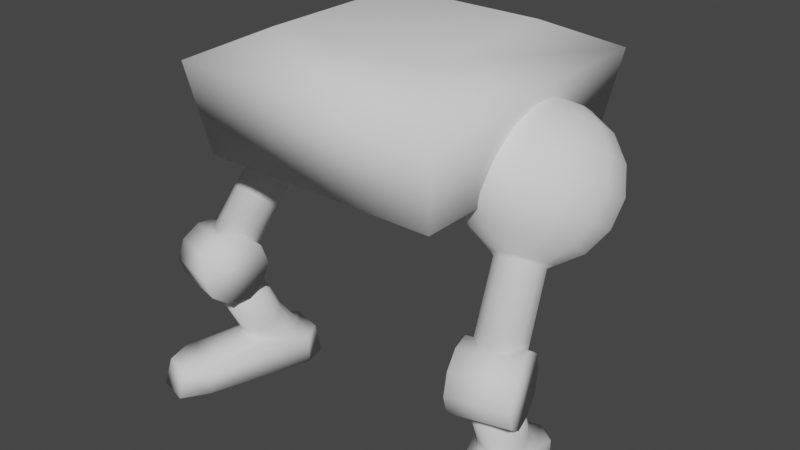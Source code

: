 # Source: lower_000.blend  (saved by Blender 3.0.42; exported with 4.5.12 LTS)
import bpy
from mathutils import Matrix  # noqa: F401  (used for matrix-valued properties, if any)

bpy.ops.wm.read_factory_settings(use_empty=True)
scene = bpy.context.scene
scene.name = 'Scene'

# ---- collections
col_collection = bpy.data.collections.new('Collection'); scene.collection.children.link(col_collection)

# ---- world
world_world = bpy.data.worlds.new('World'); scene.world = world_world
world_world.use_nodes = True; world_world.node_tree.nodes.clear()
_N = world_world.node_tree.nodes; _L = world_world.node_tree.links
n0 = _N.new('ShaderNodeOutputWorld'); n0.name = 'World Output'; n0.location = (300, 300)
n1 = _N.new('ShaderNodeBackground'); n1.name = 'Background'; n1.location = (10, 300)
n1.inputs[0].default_value = (0.05088, 0.05088, 0.05088, 1.0)
_L.new(n1.outputs[0], n0.inputs[0])
n0.is_active_output = True
world_world.color = (0.05088, 0.05088, 0.05088)
world_world.use_sun_shadow = False
world_world.sun_shadow_jitter_overblur = 0.0

# ---- meshes
me_sphere_006 = bpy.data.meshes.new('Sphere.006')
me_sphere_006.from_pydata([(0.4256, 0.3675, 1.263), (0.3955, 0.2937, 1.032), (0.4902, 0.1158, 0.8936), (0.5693, 0.0197, 0.8883), (0.5404, 0.3771, 1.361), (0.5282, 0.4204, 1.245), (0.5284, 0.4173, 1.12), (0.5407, 0.3684, 1.006), (0.5634, 0.2811, 0.9205), (0.5929, 0.1687, 0.8756), (0.6248, 0.04829, 0.8786), (0.6029, 0.3799, 1.37), (0.6438, 0.4254, 1.262), (0.6793, 0.4239, 1.142), (0.7041, 0.3755, 1.03), (0.7143, 0.2877, 0.9424), (0.7084, 0.1737, 0.8924), (0.6874, 0.05102, 0.8877), (0.6556, 0.356, 1.396), (0.7412, 0.3813, 1.309), (0.8066, 0.3663, 1.204), (0.8419, 0.3132, 1.097), (0.8416, 0.2301, 1.004), (0.8059, 0.1296, 0.9395), (0.7401, 0.02717, 0.9132), (0.6844, 0.312, 1.431), (0.7945, 0.2999, 1.374), (0.8762, 0.2599, 1.288), (0.9172, 0.1981, 1.188), (0.9112, 0.1237, 1.089), (0.8591, 0.04825, 1.004), (0.7689, -0.01688, 0.9482), (0.6816, 0.2595, 1.466), (0.7892, 0.2031, 1.439), (0.8694, 0.1334, 1.374), (0.9098, 0.06104, 1.281), (0.9044, -0.002864, 1.174), (0.8539, -0.04864, 1.069), (0.7661, -0.06932, 0.9835), (0.5629, 0.2942, 1.451), (0.6479, 0.2128, 1.492), (0.7269, 0.1166, 1.487), (0.788, 0.02042, 1.436), (0.8217, -0.0612, 1.348), (0.823, -0.1158, 1.236), (0.7916, -0.1351, 1.117), (0.7324, -0.1161, 1.009), (0.5923, 0.1842, 1.502), (0.6243, 0.0638, 1.505), (0.6538, -0.04859, 1.46), (0.6765, -0.1359, 1.374), (0.6888, -0.1848, 1.26), (0.6889, -0.1879, 1.135), (0.6768, -0.1447, 1.019), (0.5298, 0.1814, 1.493), (0.5087, 0.05875, 1.488), (0.5028, -0.05519, 1.438), (0.5131, -0.143, 1.35), (0.5378, -0.1914, 1.238), (0.5734, -0.1929, 1.119), (0.6143, -0.1474, 1.01), (0.4771, 0.2053, 1.467), (0.4113, 0.1028, 1.441), (0.3755, 0.002395, 1.376), (0.3753, -0.0807, 1.284), (0.4105, -0.1338, 1.176), (0.4759, -0.1489, 1.072), (0.5615, -0.1236, 0.9846), (0.4482, 0.2493, 1.432), (0.358, 0.1842, 1.376), (0.306, 0.1087, 1.292), (0.3, 0.03439, 1.192), (0.341, -0.02748, 1.092), (0.4227, -0.06748, 1.007), (0.5327, -0.07951, 0.9496), (0.4511, 0.3018, 1.397), (0.3633, 0.2811, 1.311), (0.3128, 0.2353, 1.207), (0.3074, 0.1714, 1.1), (0.3478, 0.09911, 1.007), (0.4279, 0.02941, 0.9416), (0.5356, -0.02708, 0.9143), (0.4848, 0.3486, 1.371), (0.3942, 0.3483, 1.144), (0.4292, 0.212, 0.944), (0.5831, -0.003668, 0.8891), (0.6303, 0.02059, 0.8808), (0.6833, 0.02291, 0.8885), (0.7281, 0.002667, 0.9101), (0.7525, -0.03471, 0.9399), (0.7501, -0.0792, 0.9698), (0.7215, -0.1189, 0.9918), (0.6744, -0.1432, 1.0), (0.6213, -0.1455, 0.9924), (0.5765, -0.1252, 0.9708), (0.5521, -0.08786, 0.941), (0.5545, -0.04336, 0.9111), (0.6404, -0.2158, 0.5765), (0.6875, -0.1915, 0.5682), (0.7406, -0.1892, 0.5759), (0.7853, -0.2094, 0.5976), (0.8106, -0.2455, 0.6286), (0.8074, -0.2913, 0.6572), (0.7788, -0.331, 0.6793), (0.7316, -0.3553, 0.6876), (0.6785, -0.3576, 0.6798), (0.6338, -0.3373, 0.6582), (0.6093, -0.3, 0.6284), (0.6117, -0.2555, 0.5985), (0.7191, -0.2411, 0.1575), (0.6599, -0.2492, 0.1575), (0.568, -0.02544, 0.1575), (0.6129, 0.01721, 0.1575), (0.7296, -0.003478, 0.1575), (0.7701, -0.06127, 0.1575), (0.6024, -0.2204, 0.1575), (0.764, -0.1985, 0.1575), (0.5494, -0.09127, 0.1575), (0.6721, 0.02525, 0.1575), (0.7827, -0.1327, 0.1575), (0.5619, -0.1626, 0.1575), (0.5742, -0.1467, 0.2538), (0.5811, -0.1945, 0.2304), (0.637, -0.06949, 0.2828), (0.5946, -0.101, 0.273), (0.6135, -0.2316, 0.2091), (0.7157, -0.2392, 0.1933), (0.7581, -0.2077, 0.2031), (0.7786, -0.162, 0.2223), (0.6628, -0.2479, 0.1955), (0.7716, -0.1141, 0.2456), (0.7392, -0.07711, 0.267), (0.6899, -0.06076, 0.2806), (0.6379, -0.4569, 0.1276), (0.7778, 0.04299, 0.1276), (0.8628, -0.3967, 0.1276), (0.4918, -0.03365, 0.1276), (0.7778, 0.04299, 0.0), (0.4918, -0.03365, 0.0), (0.5381, 0.0601, 0.1276), (0.6907, 0.101, 0.1276), (0.5209, 0.07399, 0.0), (0.6987, 0.1216, 0.0), (0.5575, -0.1944, 0.5696), (0.8021, -0.1289, 0.5696), (0.565, -0.2225, 0.48), (0.8096, -0.157, 0.48), (0.5848, -0.2962, 0.4246), (0.8293, -0.2306, 0.4246), (0.6091, -0.3872, 0.4246), (0.8537, -0.3216, 0.4246), (0.6289, -0.4608, 0.48), (0.8735, -0.3953, 0.48), (0.6364, -0.4889, 0.5696), (0.881, -0.4234, 0.5696), (0.6289, -0.4608, 0.6592), (0.8735, -0.3953, 0.6592), (0.6091, -0.3872, 0.7146), (0.8537, -0.3216, 0.7146), (0.5848, -0.2962, 0.7146), (0.8293, -0.2306, 0.7146), (0.565, -0.2225, 0.6592), (0.8096, -0.157, 0.6592), (0.7328, -0.582, 0.1276), (0.65, -0.5022, 0.1276), (0.7243, -0.6157, 0.0), (0.65, -0.5022, 0.0), (0.875, -0.442, 0.0), (0.875, -0.442, 0.1276), (0.8431, -0.5524, 0.1276), (0.8674, -0.5773, 0.0), (0.7509, -0.3782, 0.488), (0.698, -0.387, 0.4902), (0.7932, -0.3468, 0.4978), (0.8137, -0.301, 0.517), (0.8068, -0.2532, 0.5404), (0.7743, -0.2162, 0.5617), (0.7251, -0.1998, 0.5753), (0.6721, -0.2085, 0.5775), (0.6298, -0.24, 0.5677), (0.6093, -0.2858, 0.5485), (0.6162, -0.3336, 0.5252), (0.6487, -0.3706, 0.5038), (-0.4256, 0.3675, 1.263), (-0.3955, 0.2937, 1.032), (-0.4902, 0.1158, 0.8936), (-0.5693, 0.0197, 0.8883), (-0.5404, 0.3771, 1.361), (-0.5282, 0.4204, 1.245), (-0.5284, 0.4173, 1.12), (-0.5407, 0.3684, 1.006), (-0.5634, 0.2811, 0.9205), (-0.5929, 0.1687, 0.8756), (-0.6248, 0.04829, 0.8786), (-0.6029, 0.3799, 1.37), (-0.6438, 0.4254, 1.262), (-0.6793, 0.4239, 1.142), (-0.7041, 0.3755, 1.03), (-0.7143, 0.2877, 0.9424), (-0.7084, 0.1737, 0.8924), (-0.6874, 0.05102, 0.8877), (-0.6556, 0.356, 1.396), (-0.7412, 0.3813, 1.309), (-0.8066, 0.3663, 1.204), (-0.8419, 0.3132, 1.097), (-0.8416, 0.2301, 1.004), (-0.8059, 0.1296, 0.9395), (-0.7401, 0.02717, 0.9132), (-0.6844, 0.312, 1.431), (-0.7945, 0.2999, 1.374), (-0.8762, 0.2599, 1.288), (-0.9172, 0.1981, 1.188), (-0.9112, 0.1237, 1.089), (-0.8591, 0.04825, 1.004), (-0.7689, -0.01688, 0.9482), (-0.6816, 0.2595, 1.466), (-0.7892, 0.2031, 1.439), (-0.8694, 0.1334, 1.374), (-0.9098, 0.06104, 1.281), (-0.9044, -0.002864, 1.174), (-0.8539, -0.04864, 1.069), (-0.7661, -0.06932, 0.9835), (-0.5629, 0.2942, 1.451), (-0.6479, 0.2128, 1.492), (-0.7269, 0.1166, 1.487), (-0.788, 0.02042, 1.436), (-0.8217, -0.0612, 1.348), (-0.823, -0.1158, 1.236), (-0.7916, -0.1351, 1.117), (-0.7324, -0.1161, 1.009), (-0.5923, 0.1842, 1.502), (-0.6243, 0.0638, 1.505), (-0.6538, -0.04859, 1.46), (-0.6765, -0.1359, 1.374), (-0.6888, -0.1848, 1.26), (-0.6889, -0.1879, 1.135), (-0.6768, -0.1447, 1.019), (-0.5298, 0.1814, 1.493), (-0.5087, 0.05875, 1.488), (-0.5028, -0.05519, 1.438), (-0.5131, -0.143, 1.35), (-0.5378, -0.1914, 1.238), (-0.5734, -0.1929, 1.119), (-0.6143, -0.1474, 1.01), (-0.4771, 0.2053, 1.467), (-0.4113, 0.1028, 1.441), (-0.3755, 0.002395, 1.376), (-0.3753, -0.0807, 1.284), (-0.4105, -0.1338, 1.176), (-0.4759, -0.1489, 1.072), (-0.5615, -0.1236, 0.9846), (-0.4482, 0.2493, 1.432), (-0.358, 0.1842, 1.376), (-0.306, 0.1087, 1.292), (-0.3, 0.03439, 1.192), (-0.341, -0.02748, 1.092), (-0.4227, -0.06748, 1.007), (-0.5327, -0.07951, 0.9496), (-0.4511, 0.3018, 1.397), (-0.3633, 0.2811, 1.311), (-0.3128, 0.2353, 1.207), (-0.3074, 0.1714, 1.1), (-0.3478, 0.09911, 1.007), (-0.4279, 0.02941, 0.9416), (-0.5356, -0.02708, 0.9143), (-0.4848, 0.3486, 1.371), (-0.3942, 0.3483, 1.144), (-0.4292, 0.212, 0.944), (-0.5831, -0.003668, 0.8891), (-0.6303, 0.02059, 0.8808), (-0.6833, 0.02291, 0.8885), (-0.7281, 0.002667, 0.9101), (-0.7525, -0.03471, 0.9399), (-0.7501, -0.0792, 0.9698), (-0.7215, -0.1189, 0.9918), (-0.6744, -0.1432, 1.0), (-0.6213, -0.1455, 0.9924), (-0.5765, -0.1252, 0.9708), (-0.5521, -0.08786, 0.941), (-0.5545, -0.04336, 0.9111), (-0.6404, -0.2158, 0.5765), (-0.6875, -0.1915, 0.5682), (-0.7406, -0.1892, 0.5759), (-0.7853, -0.2094, 0.5976), (-0.8106, -0.2455, 0.6286), (-0.8074, -0.2913, 0.6572), (-0.7788, -0.331, 0.6793), (-0.7316, -0.3553, 0.6876), (-0.6785, -0.3576, 0.6798), (-0.6338, -0.3373, 0.6582), (-0.6093, -0.3, 0.6284), (-0.6117, -0.2555, 0.5985), (-0.7191, -0.2411, 0.1575), (-0.6599, -0.2492, 0.1575), (-0.568, -0.02544, 0.1575), (-0.6129, 0.01721, 0.1575), (-0.7296, -0.003478, 0.1575), (-0.7701, -0.06127, 0.1575), (-0.6024, -0.2204, 0.1575), (-0.764, -0.1985, 0.1575), (-0.5494, -0.09127, 0.1575), (-0.6721, 0.02525, 0.1575), (-0.7827, -0.1327, 0.1575), (-0.5619, -0.1626, 0.1575), (-0.5742, -0.1467, 0.2538), (-0.5811, -0.1945, 0.2304), (-0.637, -0.06949, 0.2828), (-0.5946, -0.101, 0.273), (-0.6135, -0.2316, 0.2091), (-0.7157, -0.2392, 0.1933), (-0.7581, -0.2077, 0.2031), (-0.7786, -0.162, 0.2223), (-0.6628, -0.2479, 0.1955), (-0.7716, -0.1141, 0.2456), (-0.7392, -0.07711, 0.267), (-0.6899, -0.06076, 0.2806), (-0.6379, -0.4569, 0.1276), (-0.7778, 0.04299, 0.1276), (-0.8628, -0.3967, 0.1276), (-0.4918, -0.03365, 0.1276), (-0.7778, 0.04299, 0.0), (-0.4918, -0.03365, 0.0), (-0.5381, 0.0601, 0.1276), (-0.6907, 0.101, 0.1276), (-0.5209, 0.07399, 0.0), (-0.6987, 0.1216, 0.0), (-0.5575, -0.1944, 0.5696), (-0.8021, -0.1289, 0.5696), (-0.565, -0.2225, 0.48), (-0.8096, -0.157, 0.48), (-0.5848, -0.2962, 0.4246), (-0.8293, -0.2306, 0.4246), (-0.6091, -0.3872, 0.4246), (-0.8537, -0.3216, 0.4246), (-0.6289, -0.4608, 0.48), (-0.8735, -0.3953, 0.48), (-0.6364, -0.4889, 0.5696), (-0.881, -0.4234, 0.5696), (-0.6289, -0.4608, 0.6592), (-0.8735, -0.3953, 0.6592), (-0.6091, -0.3872, 0.7146), (-0.8537, -0.3216, 0.7146), (-0.5848, -0.2962, 0.7146), (-0.8293, -0.2306, 0.7146), (-0.565, -0.2225, 0.6592), (-0.8096, -0.157, 0.6592), (-0.7328, -0.582, 0.1276), (-0.65, -0.5022, 0.1276), (-0.7243, -0.6157, 0.0), (-0.65, -0.5022, 0.0), (-0.875, -0.442, 0.0), (-0.875, -0.442, 0.1276), (-0.8431, -0.5524, 0.1276), (-0.8674, -0.5773, 0.0), (-0.7509, -0.3782, 0.488), (-0.698, -0.387, 0.4902), (-0.7932, -0.3468, 0.4978), (-0.8137, -0.301, 0.517), (-0.8068, -0.2532, 0.5404), (-0.7743, -0.2162, 0.5617), (-0.7251, -0.1998, 0.5753), (-0.6721, -0.2085, 0.5775), (-0.6298, -0.24, 0.5677), (-0.6093, -0.2858, 0.5485), (-0.6162, -0.3336, 0.5252), (-0.6487, -0.3706, 0.5038), (-0.5418, -0.4646, 1.174), (-0.3554, -0.2782, 1.688), (-0.5418, 0.619, 1.174), (-0.3554, 0.4326, 1.688), (0.5418, -0.4646, 1.174), (0.3554, -0.2782, 1.688), (0.5418, 0.619, 1.174), (0.3554, 0.4326, 1.688), (-0.6052, -0.528, 1.565), (-0.6052, 0.6824, 1.565), (0.6052, 0.6824, 1.565), (0.6052, -0.528, 1.565)], [], [(3, 2, 9, 10), (84, 1, 7, 8), (83, 0, 5, 6), (82, 39, 4), (2, 84, 8, 9), (1, 83, 6, 7), (0, 82, 4, 5), (9, 8, 15, 16), (7, 6, 13, 14), (5, 4, 11, 12), (10, 9, 16, 17), (8, 7, 14, 15), (6, 5, 12, 13), (4, 39, 11), (14, 13, 20, 21), (12, 11, 18, 19), (17, 16, 23, 24), (15, 14, 21, 22), (13, 12, 19, 20), (11, 39, 18), (16, 15, 22, 23), (24, 23, 30, 31), (22, 21, 28, 29), (20, 19, 26, 27), (18, 39, 25), (23, 22, 29, 30), (21, 20, 27, 28), (19, 18, 25, 26), (27, 26, 33, 34), (25, 39, 32), (30, 29, 36, 37), (28, 27, 34, 35), (26, 25, 32, 33), (31, 30, 37, 38), (29, 28, 35, 36), (37, 36, 44, 45), (35, 34, 42, 43), (33, 32, 40, 41), (38, 37, 45, 46), (36, 35, 43, 44), (34, 33, 41, 42), (32, 39, 40), (41, 40, 47, 48), (46, 45, 52, 53), (44, 43, 50, 51), (42, 41, 48, 49), (40, 39, 47), (45, 44, 51, 52), (43, 42, 49, 50), (53, 52, 59, 60), (51, 50, 57, 58), (49, 48, 55, 56), (47, 39, 54), (52, 51, 58, 59), (50, 49, 56, 57), (48, 47, 54, 55), (54, 39, 61), (59, 58, 65, 66), (57, 56, 63, 64), (55, 54, 61, 62), (60, 59, 66, 67), (58, 57, 64, 65), (56, 55, 62, 63), (66, 65, 72, 73), (64, 63, 70, 71), (62, 61, 68, 69), (67, 66, 73, 74), (65, 64, 71, 72), (63, 62, 69, 70), (61, 39, 68), (74, 73, 80, 81), (72, 71, 78, 79), (70, 69, 76, 77), (68, 39, 75), (73, 72, 79, 80), (71, 70, 77, 78), (69, 68, 75, 76), (79, 78, 1, 84), (77, 76, 0, 83), (75, 39, 82), (80, 79, 84, 2), (78, 77, 83, 1), (76, 75, 82, 0), (81, 80, 2, 3), (60, 67, 94, 93), (31, 38, 90, 89), (38, 46, 91, 90), (67, 74, 95, 94), (24, 31, 89, 88), (74, 81, 96, 95), (81, 3, 85, 96), (17, 24, 88, 87), (10, 17, 87, 86), (46, 53, 92, 91), (3, 10, 86, 85), (53, 60, 93, 92), (98, 99, 100, 101, 102, 103, 104, 105, 106, 107, 108, 97), (101, 100, 88, 89), (129, 110, 109, 126), (123, 112, 111, 124), (130, 114, 113, 131), (125, 115, 110, 129), (126, 109, 116, 127), (124, 111, 117, 121), (131, 113, 118, 132), (127, 116, 119, 128), (121, 117, 120, 122), (132, 118, 112, 123), (128, 119, 114, 130), (95, 107, 106, 94), (88, 100, 99, 87), (103, 102, 90, 91), (106, 105, 93, 94), (99, 98, 86, 87), (85, 97, 108, 96), (102, 101, 89, 90), (98, 97, 85, 86), (108, 107, 95, 96), (92, 104, 103, 91), (105, 104, 92, 93), (122, 120, 115, 125), (129, 172, 182, 125), (131, 176, 175, 130), (124, 179, 178, 123), (125, 182, 181, 122), (130, 175, 174, 128), (123, 178, 177, 132), (122, 181, 180, 121), (128, 174, 173, 127), (132, 177, 176, 131), (121, 180, 179, 124), (127, 173, 171, 126), (115, 120, 117, 136, 133), (135, 168, 167, 137, 134), (139, 141, 138, 136), (142, 170, 165, 141), (117, 111, 112, 118, 113, 114, 134, 140, 139, 136), (119, 135, 134, 114), (141, 165, 166, 138), (138, 166, 164, 133, 136), (134, 137, 142, 140), (140, 142, 141, 139), (133, 164, 163, 169, 168, 135, 119, 116, 109, 110, 115), (143, 144, 146, 145), (145, 146, 148, 147), (147, 148, 150, 149), (149, 150, 152, 151), (151, 152, 154, 153), (153, 154, 156, 155), (155, 156, 158, 157), (157, 158, 160, 159), (146, 144, 162, 160, 158, 156, 154, 152, 150, 148), (159, 160, 162, 161), (161, 162, 144, 143), (143, 145, 147, 149, 151, 153, 155, 157, 159, 161), (163, 164, 166, 165), (168, 169, 170, 167), (169, 163, 165, 170), (137, 167, 170, 142), (171, 173, 174, 175, 176, 177, 178, 179, 180, 181, 182, 172), (126, 171, 172, 129), (186, 193, 192, 185), (267, 191, 190, 184), (266, 189, 188, 183), (265, 187, 222), (185, 192, 191, 267), (184, 190, 189, 266), (183, 188, 187, 265), (192, 199, 198, 191), (190, 197, 196, 189), (188, 195, 194, 187), (193, 200, 199, 192), (191, 198, 197, 190), (189, 196, 195, 188), (187, 194, 222), (197, 204, 203, 196), (195, 202, 201, 194), (200, 207, 206, 199), (198, 205, 204, 197), (196, 203, 202, 195), (194, 201, 222), (199, 206, 205, 198), (207, 214, 213, 206), (205, 212, 211, 204), (203, 210, 209, 202), (201, 208, 222), (206, 213, 212, 205), (204, 211, 210, 203), (202, 209, 208, 201), (210, 217, 216, 209), (208, 215, 222), (213, 220, 219, 212), (211, 218, 217, 210), (209, 216, 215, 208), (214, 221, 220, 213), (212, 219, 218, 211), (220, 228, 227, 219), (218, 226, 225, 217), (216, 224, 223, 215), (221, 229, 228, 220), (219, 227, 226, 218), (217, 225, 224, 216), (215, 223, 222), (224, 231, 230, 223), (229, 236, 235, 228), (227, 234, 233, 226), (225, 232, 231, 224), (223, 230, 222), (228, 235, 234, 227), (226, 233, 232, 225), (236, 243, 242, 235), (234, 241, 240, 233), (232, 239, 238, 231), (230, 237, 222), (235, 242, 241, 234), (233, 240, 239, 232), (231, 238, 237, 230), (237, 244, 222), (242, 249, 248, 241), (240, 247, 246, 239), (238, 245, 244, 237), (243, 250, 249, 242), (241, 248, 247, 240), (239, 246, 245, 238), (249, 256, 255, 248), (247, 254, 253, 246), (245, 252, 251, 244), (250, 257, 256, 249), (248, 255, 254, 247), (246, 253, 252, 245), (244, 251, 222), (257, 264, 263, 256), (255, 262, 261, 254), (253, 260, 259, 252), (251, 258, 222), (256, 263, 262, 255), (254, 261, 260, 253), (252, 259, 258, 251), (262, 267, 184, 261), (260, 266, 183, 259), (258, 265, 222), (263, 185, 267, 262), (261, 184, 266, 260), (259, 183, 265, 258), (264, 186, 185, 263), (243, 276, 277, 250), (214, 272, 273, 221), (221, 273, 274, 229), (250, 277, 278, 257), (207, 271, 272, 214), (257, 278, 279, 264), (264, 279, 268, 186), (200, 270, 271, 207), (193, 269, 270, 200), (229, 274, 275, 236), (186, 268, 269, 193), (236, 275, 276, 243), (281, 280, 291, 290, 289, 288, 287, 286, 285, 284, 283, 282), (284, 272, 271, 283), (312, 309, 292, 293), (306, 307, 294, 295), (313, 314, 296, 297), (308, 312, 293, 298), (309, 310, 299, 292), (307, 304, 300, 294), (314, 315, 301, 296), (310, 311, 302, 299), (304, 305, 303, 300), (315, 306, 295, 301), (311, 313, 297, 302), (278, 277, 289, 290), (271, 270, 282, 283), (286, 274, 273, 285), (289, 277, 276, 288), (282, 270, 269, 281), (268, 279, 291, 280), (285, 273, 272, 284), (281, 269, 268, 280), (291, 279, 278, 290), (275, 274, 286, 287), (288, 276, 275, 287), (305, 308, 298, 303), (312, 308, 365, 355), (314, 313, 358, 359), (307, 306, 361, 362), (308, 305, 364, 365), (313, 311, 357, 358), (306, 315, 360, 361), (305, 304, 363, 364), (311, 310, 356, 357), (315, 314, 359, 360), (304, 307, 362, 363), (310, 309, 354, 356), (298, 316, 319, 300, 303), (318, 317, 320, 350, 351), (322, 319, 321, 324), (325, 324, 348, 353), (300, 319, 322, 323, 317, 297, 296, 301, 295, 294), (302, 297, 317, 318), (324, 321, 349, 348), (321, 319, 316, 347, 349), (317, 323, 325, 320), (323, 322, 324, 325), (316, 298, 293, 292, 299, 302, 318, 351, 352, 346, 347), (326, 328, 329, 327), (328, 330, 331, 329), (330, 332, 333, 331), (332, 334, 335, 333), (334, 336, 337, 335), (336, 338, 339, 337), (338, 340, 341, 339), (340, 342, 343, 341), (329, 331, 333, 335, 337, 339, 341, 343, 345, 327), (342, 344, 345, 343), (344, 326, 327, 345), (326, 344, 342, 340, 338, 336, 334, 332, 330, 328), (346, 348, 349, 347), (351, 350, 353, 352), (352, 353, 348, 346), (320, 325, 353, 350), (354, 355, 365, 364, 363, 362, 361, 360, 359, 358, 357, 356), (309, 312, 355, 354), (374, 367, 369, 375), (375, 369, 373, 376), (376, 373, 371, 377), (377, 371, 367, 374), (368, 372, 370, 366), (373, 369, 367, 371), (370, 377, 374, 366), (372, 376, 377, 370), (368, 375, 376, 372), (366, 374, 375, 368)])
me_sphere_006.polygons.foreach_set('use_smooth', [True] * 332)
_uv = me_sphere_006.uv_layers.new(name='UVMap')
_uv.uv.foreach_set('vector', [0.107, 0.7872, 0.1389, 0.7887, 0.1458, 0.7836, 0.1107, 0.7845, 0.1695, 0.8029, 0.1941, 0.8276, 0.2038, 0.8204, 0.1785, 0.7963, 0.209, 0.8591, 0.212, 0.8926, 0.2189, 0.8875, 0.218, 0.8525, 0.2025, 0.923, 0.1821, 0.9456, 0.2062, 0.9202, 0.1389, 0.7887, 0.1695, 0.8029, 0.1785, 0.7963, 0.1458, 0.7836, 0.1941, 0.8276, 0.209, 0.8591, 0.218, 0.8525, 0.2038, 0.8204, 0.212, 0.8926, 0.2025, 0.923, 0.2062, 0.9202, 0.2189, 0.8875, 0.1458, 0.7836, 0.1785, 0.7963, 0.1693, 0.8024, 0.1387, 0.7884, 0.2038, 0.8204, 0.218, 0.8525, 0.2088, 0.8587, 0.1939, 0.8271, 0.2189, 0.8875, 0.2062, 0.9202, 0.2024, 0.9228, 0.2118, 0.8922, 0.1107, 0.7845, 0.1458, 0.7836, 0.1387, 0.7884, 0.1069, 0.7871, 0.1785, 0.7963, 0.2038, 0.8204, 0.1939, 0.8271, 0.1693, 0.8024, 0.218, 0.8525, 0.2189, 0.8875, 0.2118, 0.8922, 0.2088, 0.8587, 0.2062, 0.9202, 0.1821, 0.9456, 0.2024, 0.9228, 0.1939, 0.8271, 0.2088, 0.8587, 0.1839, 0.876, 0.1669, 0.8459, 0.2118, 0.8922, 0.2024, 0.9228, 0.1921, 0.9299, 0.1928, 0.9055, 0.1069, 0.7871, 0.1387, 0.7884, 0.1197, 0.8016, 0.09661, 0.7942, 0.1693, 0.8024, 0.1939, 0.8271, 0.1669, 0.8459, 0.1443, 0.8198, 0.2088, 0.8587, 0.2118, 0.8922, 0.1928, 0.9055, 0.1839, 0.876, 0.2024, 0.9228, 0.1821, 0.9456, 0.1921, 0.9299, 0.1387, 0.7884, 0.1693, 0.8024, 0.1443, 0.8198, 0.1197, 0.8016, 0.09661, 0.7942, 0.1197, 0.8016, 0.09367, 0.8199, 0.08254, 0.8041, 0.1443, 0.8198, 0.1669, 0.8459, 0.1302, 0.8716, 0.1104, 0.8436, 0.1839, 0.876, 0.1928, 0.9055, 0.1668, 0.9237, 0.15, 0.8998, 0.1921, 0.9299, 0.1821, 0.9456, 0.178, 0.9398, 0.1197, 0.8016, 0.1443, 0.8198, 0.1104, 0.8436, 0.09367, 0.8199, 0.1669, 0.8459, 0.1839, 0.876, 0.15, 0.8998, 0.1302, 0.8716, 0.1928, 0.9055, 0.1921, 0.9299, 0.178, 0.9398, 0.1668, 0.9237, 0.15, 0.8998, 0.1668, 0.9237, 0.1408, 0.942, 0.1161, 0.9237, 0.178, 0.9398, 0.1821, 0.9456, 0.164, 0.9497, 0.09367, 0.8199, 0.1104, 0.8436, 0.07649, 0.8675, 0.06773, 0.8382, 0.1302, 0.8716, 0.15, 0.8998, 0.1161, 0.9237, 0.09346, 0.8976, 0.1668, 0.9237, 0.178, 0.9398, 0.164, 0.9497, 0.1408, 0.942, 0.08254, 0.8041, 0.09367, 0.8199, 0.06773, 0.8382, 0.0685, 0.814, 0.1104, 0.8436, 0.1302, 0.8716, 0.09346, 0.8976, 0.07649, 0.8675, 0.06773, 0.8382, 0.07649, 0.8675, 0.05173, 0.8852, 0.04878, 0.8517, 0.09346, 0.8976, 0.1161, 0.9237, 0.09129, 0.9414, 0.06666, 0.9167, 0.1408, 0.942, 0.164, 0.9497, 0.1538, 0.957, 0.1219, 0.9555, 0.0685, 0.814, 0.06773, 0.8382, 0.04878, 0.8517, 0.05825, 0.8213, 0.07649, 0.8675, 0.09346, 0.8976, 0.06666, 0.9167, 0.05173, 0.8852, 0.1161, 0.9237, 0.1408, 0.942, 0.1219, 0.9555, 0.09129, 0.9414, 0.164, 0.9497, 0.1821, 0.9456, 0.1538, 0.957, 0.1219, 0.9555, 0.1538, 0.957, 0.15, 0.9598, 0.115, 0.9606, 0.05825, 0.8213, 0.04878, 0.8517, 0.0419, 0.8567, 0.05452, 0.8241, 0.05173, 0.8852, 0.06666, 0.9167, 0.05694, 0.9238, 0.04275, 0.8918, 0.09129, 0.9414, 0.1219, 0.9555, 0.115, 0.9606, 0.08231, 0.948, 0.1538, 0.957, 0.1821, 0.9456, 0.15, 0.9598, 0.04878, 0.8517, 0.05173, 0.8852, 0.04275, 0.8918, 0.0419, 0.8567, 0.06666, 0.9167, 0.09129, 0.9414, 0.08231, 0.948, 0.05694, 0.9238, 0.05452, 0.8241, 0.0419, 0.8567, 0.04894, 0.852, 0.05833, 0.8215, 0.04275, 0.8918, 0.05694, 0.9238, 0.06689, 0.9171, 0.05195, 0.8856, 0.08231, 0.948, 0.115, 0.9606, 0.122, 0.9559, 0.09151, 0.9418, 0.15, 0.9598, 0.1821, 0.9456, 0.1538, 0.9572, 0.0419, 0.8567, 0.04275, 0.8918, 0.05195, 0.8856, 0.04894, 0.852, 0.05694, 0.9238, 0.08231, 0.948, 0.09151, 0.9418, 0.06689, 0.9171, 0.115, 0.9606, 0.15, 0.9598, 0.1538, 0.9572, 0.122, 0.9559, 0.1538, 0.9572, 0.1821, 0.9456, 0.1642, 0.95, 0.04894, 0.852, 0.05195, 0.8856, 0.07686, 0.8683, 0.06801, 0.8388, 0.06689, 0.9171, 0.09151, 0.9418, 0.1164, 0.9245, 0.09386, 0.8984, 0.122, 0.9559, 0.1538, 0.9572, 0.1642, 0.95, 0.1411, 0.9426, 0.05833, 0.8215, 0.04894, 0.852, 0.06801, 0.8388, 0.06865, 0.8143, 0.05195, 0.8856, 0.06689, 0.9171, 0.09386, 0.8984, 0.07686, 0.8683, 0.09151, 0.9418, 0.122, 0.9559, 0.1411, 0.9426, 0.1164, 0.9245, 0.06801, 0.8388, 0.07686, 0.8683, 0.1108, 0.8445, 0.094, 0.8205, 0.09386, 0.8984, 0.1164, 0.9245, 0.1504, 0.9007, 0.1306, 0.8726, 0.1411, 0.9426, 0.1642, 0.95, 0.1782, 0.9402, 0.1671, 0.9244, 0.06865, 0.8143, 0.06801, 0.8388, 0.094, 0.8205, 0.08272, 0.8045, 0.07686, 0.8683, 0.09386, 0.8984, 0.1306, 0.8726, 0.1108, 0.8445, 0.1164, 0.9245, 0.1411, 0.9426, 0.1671, 0.9244, 0.1504, 0.9007, 0.1642, 0.95, 0.1821, 0.9456, 0.1782, 0.9402, 0.08272, 0.8045, 0.094, 0.8205, 0.1199, 0.8022, 0.09676, 0.7945, 0.1108, 0.8445, 0.1306, 0.8726, 0.1673, 0.8467, 0.1447, 0.8205, 0.1504, 0.9007, 0.1671, 0.9244, 0.193, 0.9061, 0.1843, 0.8768, 0.1782, 0.9402, 0.1821, 0.9456, 0.1923, 0.9303, 0.094, 0.8205, 0.1108, 0.8445, 0.1447, 0.8205, 0.1199, 0.8022, 0.1306, 0.8726, 0.1504, 0.9007, 0.1843, 0.8768, 0.1673, 0.8467, 0.1671, 0.9244, 0.1782, 0.9402, 0.1923, 0.9303, 0.193, 0.9061, 0.1447, 0.8205, 0.1673, 0.8467, 0.1941, 0.8276, 0.1695, 0.8029, 0.1843, 0.8768, 0.193, 0.9061, 0.212, 0.8926, 0.209, 0.8591, 0.1923, 0.9303, 0.1821, 0.9456, 0.2025, 0.923, 0.1199, 0.8022, 0.1447, 0.8205, 0.1695, 0.8029, 0.1389, 0.7887, 0.1673, 0.8467, 0.1843, 0.8768, 0.209, 0.8591, 0.1941, 0.8276, 0.193, 0.9061, 0.1923, 0.9303, 0.2025, 0.923, 0.212, 0.8926, 0.09676, 0.7945, 0.1199, 0.8022, 0.1389, 0.7887, 0.107, 0.7872, 0.05833, 0.8215, 0.06865, 0.8143, 0.07045, 0.8067, 0.06448, 0.8109, 0.08254, 0.8041, 0.0685, 0.814, 0.07036, 0.8065, 0.07848, 0.8008, 0.0685, 0.814, 0.05825, 0.8213, 0.06443, 0.8108, 0.07036, 0.8065, 0.06865, 0.8143, 0.08272, 0.8045, 0.07859, 0.801, 0.07045, 0.8067, 0.09661, 0.7942, 0.08254, 0.8041, 0.07848, 0.8008, 0.08662, 0.7951, 0.08272, 0.8045, 0.09676, 0.7945, 0.08671, 0.7953, 0.07859, 0.801, 0.09676, 0.7945, 0.107, 0.7872, 0.09265, 0.791, 0.08671, 0.7953, 0.1069, 0.7871, 0.09661, 0.7942, 0.08662, 0.7951, 0.09259, 0.7909, 0.1107, 0.7845, 0.1069, 0.7871, 0.09259, 0.7909, 0.0948, 0.7895, 0.05825, 0.8213, 0.05452, 0.8241, 0.06227, 0.8123, 0.06443, 0.8108, 0.107, 0.7872, 0.1107, 0.7845, 0.0948, 0.7895, 0.09265, 0.791, 0.05452, 0.8241, 0.05833, 0.8215, 0.06448, 0.8109, 0.06227, 0.8123, 0.3944, 0.8571, 0.3922, 0.8586, 0.3863, 0.8627, 0.3775, 0.8761, 0.37, 0.8742, 0.3641, 0.8784, 0.3619, 0.88, 0.3641, 0.8785, 0.3701, 0.8744, 0.3782, 0.8687, 0.3863, 0.8629, 0.3923, 0.8587, 0.3429, 0.8408, 0.3516, 0.8274, 0.4016, 0.8984, 0.3935, 0.9041, 0.3832, 0.83, 0.3716, 0.7963, 0.3705, 0.7963, 0.3821, 0.8304, 0.4193, 0.8175, 0.4119, 0.7963, 0.4075, 0.7963, 0.4153, 0.8189, 0.4037, 0.8231, 0.3945, 0.7963, 0.4044, 0.7963, 0.4125, 0.82, 0.3889, 0.828, 0.378, 0.7963, 0.3716, 0.7963, 0.3832, 0.83, 0.3821, 0.8304, 0.3705, 0.7963, 0.3749, 0.7963, 0.3861, 0.8291, 0.4153, 0.8189, 0.4075, 0.7963, 0.3987, 0.7963, 0.4074, 0.8215, 0.4125, 0.82, 0.4044, 0.7963, 0.4108, 0.7963, 0.4183, 0.818, 0.3861, 0.8291, 0.3749, 0.7963, 0.3837, 0.7963, 0.394, 0.8264, 0.4074, 0.8215, 0.3987, 0.7963, 0.3879, 0.7963, 0.3978, 0.8249, 0.4183, 0.818, 0.4108, 0.7963, 0.4119, 0.7963, 0.4193, 0.8175, 0.394, 0.8264, 0.3837, 0.7963, 0.3945, 0.7963, 0.4037, 0.8231, 0.3936, 0.9044, 0.3436, 0.8333, 0.3354, 0.839, 0.3854, 0.9101, 0.4016, 0.8984, 0.3516, 0.8274, 0.3576, 0.8233, 0.4076, 0.8943, 0.3294, 0.8431, 0.3354, 0.8389, 0.3853, 0.9099, 0.3794, 0.9141, 0.3354, 0.839, 0.3295, 0.8432, 0.3795, 0.9142, 0.3854, 0.9101, 0.3576, 0.8233, 0.3598, 0.8218, 0.4098, 0.8928, 0.4076, 0.8943, 0.4076, 0.8944, 0.3576, 0.8234, 0.3517, 0.8276, 0.4017, 0.8986, 0.3354, 0.8389, 0.3429, 0.8408, 0.3935, 0.9041, 0.3853, 0.9099, 0.3598, 0.8218, 0.3576, 0.8234, 0.4076, 0.8944, 0.4098, 0.8928, 0.3517, 0.8276, 0.3436, 0.8333, 0.3936, 0.9044, 0.4017, 0.8986, 0.3773, 0.9157, 0.3273, 0.8447, 0.3294, 0.8431, 0.3794, 0.9141, 0.3295, 0.8432, 0.3273, 0.8447, 0.3773, 0.9157, 0.3795, 0.9142, 0.3978, 0.8249, 0.3879, 0.7963, 0.378, 0.7963, 0.3889, 0.828, 0.3832, 0.83, 0.4009, 0.8815, 0.4066, 0.8794, 0.3889, 0.828, 0.4125, 0.82, 0.4303, 0.8715, 0.4214, 0.8746, 0.4037, 0.8231, 0.4153, 0.8189, 0.4331, 0.8703, 0.437, 0.869, 0.4193, 0.8175, 0.3889, 0.828, 0.4066, 0.8794, 0.4155, 0.8763, 0.3978, 0.8249, 0.4037, 0.8231, 0.4214, 0.8746, 0.4118, 0.8779, 0.394, 0.8264, 0.4193, 0.8175, 0.437, 0.869, 0.436, 0.8694, 0.4183, 0.818, 0.3978, 0.8249, 0.4155, 0.8763, 0.4252, 0.873, 0.4074, 0.8215, 0.394, 0.8264, 0.4118, 0.8779, 0.4039, 0.8806, 0.3861, 0.8291, 0.4183, 0.818, 0.436, 0.8694, 0.4303, 0.8715, 0.4125, 0.82, 0.4074, 0.8215, 0.4252, 0.873, 0.4331, 0.8703, 0.4153, 0.8189, 0.3861, 0.8291, 0.4039, 0.8806, 0.3999, 0.8819, 0.3821, 0.8304, 0.6339, 0.8803, 0.6438, 0.8803, 0.6546, 0.8803, 0.7002, 0.8803, 0.5596, 0.8803, 0.5596, 0.8803, 0.5596, 0.8803, 0.5596, 0.854, 0.7002, 0.854, 0.7002, 0.8803, 0.7103, 0.8803, 0.713, 0.854, 0.7002, 0.854, 0.7002, 0.8803, 0.713, 0.854, 0.5468, 0.854, 0.5468, 0.854, 0.713, 0.854, 0.6546, 0.8803, 0.6634, 0.8803, 0.6678, 0.8803, 0.6667, 0.8803, 0.6603, 0.8803, 0.6504, 0.8803, 0.7002, 0.8803, 0.7103, 0.8803, 0.7103, 0.8803, 0.7002, 0.8803, 0.6396, 0.8803, 0.5596, 0.8803, 0.7002, 0.8803, 0.6504, 0.8803, 0.713, 0.854, 0.5468, 0.854, 0.5596, 0.854, 0.7002, 0.854, 0.7002, 0.854, 0.5596, 0.854, 0.5596, 0.8803, 0.5596, 0.8803, 0.7002, 0.8803, 0.7002, 0.8803, 0.7002, 0.854, 0.713, 0.854, 0.7103, 0.8803, 0.7103, 0.8803, 0.713, 0.854, 0.713, 0.854, 0.7103, 0.8803, 0.5596, 0.8803, 0.5596, 0.8803, 0.5498, 0.8803, 0.5498, 0.8803, 0.5596, 0.8803, 0.5596, 0.8803, 0.6396, 0.8803, 0.6308, 0.8803, 0.6264, 0.8803, 0.6275, 0.8803, 0.6339, 0.8803, 0.9136, 0.8781, 0.9136, 0.8781, 0.9062, 0.8554, 0.9062, 0.8554, 0.9062, 0.8554, 0.9062, 0.8554, 0.8869, 0.8414, 0.8869, 0.8414, 0.8869, 0.8414, 0.8869, 0.8414, 0.8631, 0.8414, 0.8631, 0.8414, 0.8631, 0.8414, 0.8631, 0.8414, 0.8438, 0.8554, 0.8438, 0.8554, 0.8438, 0.8554, 0.8438, 0.8554, 0.8364, 0.8781, 0.8364, 0.8781, 0.8364, 0.8781, 0.8364, 0.8781, 0.8438, 0.9008, 0.8438, 0.9008, 0.8438, 0.9008, 0.8438, 0.9008, 0.8631, 0.9148, 0.8631, 0.9148, 0.8631, 0.9148, 0.8631, 0.9148, 0.8869, 0.9148, 0.8869, 0.9148, 0.9062, 0.8554, 0.9136, 0.8781, 0.9062, 0.9008, 0.8869, 0.9148, 0.8631, 0.9148, 0.8438, 0.9008, 0.8364, 0.8781, 0.8438, 0.8554, 0.8631, 0.8414, 0.8869, 0.8414, 0.8869, 0.9148, 0.8869, 0.9148, 0.9062, 0.9008, 0.9062, 0.9008, 0.9062, 0.9008, 0.9062, 0.9008, 0.9136, 0.8781, 0.9136, 0.8781, 0.9136, 0.8781, 0.9062, 0.8554, 0.8869, 0.8414, 0.8631, 0.8414, 0.8438, 0.8554, 0.8364, 0.8781, 0.8438, 0.9008, 0.8631, 0.9148, 0.8869, 0.9148, 0.9062, 0.9008, 0.5498, 0.8803, 0.5596, 0.8803, 0.5596, 0.854, 0.5468, 0.854, 0.5596, 0.8803, 0.5498, 0.8803, 0.5468, 0.854, 0.5596, 0.854, 0.5498, 0.8803, 0.5498, 0.8803, 0.5468, 0.854, 0.5468, 0.854, 0.7002, 0.854, 0.5596, 0.854, 0.5468, 0.854, 0.713, 0.854, 0.3999, 0.8819, 0.4039, 0.8806, 0.4118, 0.8779, 0.4214, 0.8746, 0.4303, 0.8715, 0.436, 0.8694, 0.437, 0.869, 0.4331, 0.8703, 0.4252, 0.873, 0.4155, 0.8763, 0.4066, 0.8794, 0.4009, 0.8815, 0.3821, 0.8304, 0.3999, 0.8819, 0.4009, 0.8815, 0.3832, 0.83, 0.107, 0.7872, 0.1107, 0.7845, 0.1458, 0.7836, 0.1389, 0.7887, 0.1695, 0.8029, 0.1785, 0.7963, 0.2038, 0.8204, 0.1941, 0.8276, 0.209, 0.8591, 0.218, 0.8525, 0.2189, 0.8875, 0.212, 0.8926, 0.2025, 0.923, 0.2062, 0.9202, 0.1821, 0.9456, 0.1389, 0.7887, 0.1458, 0.7836, 0.1785, 0.7963, 0.1695, 0.8029, 0.1941, 0.8276, 0.2038, 0.8204, 0.218, 0.8525, 0.209, 0.8591, 0.212, 0.8926, 0.2189, 0.8875, 0.2062, 0.9202, 0.2025, 0.923, 0.1458, 0.7836, 0.1387, 0.7884, 0.1693, 0.8024, 0.1785, 0.7963, 0.2038, 0.8204, 0.1939, 0.8271, 0.2088, 0.8587, 0.218, 0.8525, 0.2189, 0.8875, 0.2118, 0.8922, 0.2024, 0.9228, 0.2062, 0.9202, 0.1107, 0.7845, 0.1069, 0.7871, 0.1387, 0.7884, 0.1458, 0.7836, 0.1785, 0.7963, 0.1693, 0.8024, 0.1939, 0.8271, 0.2038, 0.8204, 0.218, 0.8525, 0.2088, 0.8587, 0.2118, 0.8922, 0.2189, 0.8875, 0.2062, 0.9202, 0.2024, 0.9228, 0.1821, 0.9456, 0.1939, 0.8271, 0.1669, 0.8459, 0.1839, 0.876, 0.2088, 0.8587, 0.2118, 0.8922, 0.1928, 0.9055, 0.1921, 0.9299, 0.2024, 0.9228, 0.1069, 0.7871, 0.09661, 0.7942, 0.1197, 0.8016, 0.1387, 0.7884, 0.1693, 0.8024, 0.1443, 0.8198, 0.1669, 0.8459, 0.1939, 0.8271, 0.2088, 0.8587, 0.1839, 0.876, 0.1928, 0.9055, 0.2118, 0.8922, 0.2024, 0.9228, 0.1921, 0.9299, 0.1821, 0.9456, 0.1387, 0.7884, 0.1197, 0.8016, 0.1443, 0.8198, 0.1693, 0.8024, 0.09661, 0.7942, 0.08254, 0.8041, 0.09367, 0.8199, 0.1197, 0.8016, 0.1443, 0.8198, 0.1104, 0.8436, 0.1302, 0.8716, 0.1669, 0.8459, 0.1839, 0.876, 0.15, 0.8998, 0.1668, 0.9237, 0.1928, 0.9055, 0.1921, 0.9299, 0.178, 0.9398, 0.1821, 0.9456, 0.1197, 0.8016, 0.09367, 0.8199, 0.1104, 0.8436, 0.1443, 0.8198, 0.1669, 0.8459, 0.1302, 0.8716, 0.15, 0.8998, 0.1839, 0.876, 0.1928, 0.9055, 0.1668, 0.9237, 0.178, 0.9398, 0.1921, 0.9299, 0.15, 0.8998, 0.1161, 0.9237, 0.1408, 0.942, 0.1668, 0.9237, 0.178, 0.9398, 0.164, 0.9497, 0.1821, 0.9456, 0.09367, 0.8199, 0.06773, 0.8382, 0.07649, 0.8675, 0.1104, 0.8436, 0.1302, 0.8716, 0.09346, 0.8976, 0.1161, 0.9237, 0.15, 0.8998, 0.1668, 0.9237, 0.1408, 0.942, 0.164, 0.9497, 0.178, 0.9398, 0.08254, 0.8041, 0.0685, 0.814, 0.06773, 0.8382, 0.09367, 0.8199, 0.1104, 0.8436, 0.07649, 0.8675, 0.09346, 0.8976, 0.1302, 0.8716, 0.06773, 0.8382, 0.04878, 0.8517, 0.05173, 0.8852, 0.07649, 0.8675, 0.09346, 0.8976, 0.06666, 0.9167, 0.09129, 0.9414, 0.1161, 0.9237, 0.1408, 0.942, 0.1219, 0.9555, 0.1538, 0.957, 0.164, 0.9497, 0.0685, 0.814, 0.05825, 0.8213, 0.04878, 0.8517, 0.06773, 0.8382, 0.07649, 0.8675, 0.05173, 0.8852, 0.06666, 0.9167, 0.09346, 0.8976, 0.1161, 0.9237, 0.09129, 0.9414, 0.1219, 0.9555, 0.1408, 0.942, 0.164, 0.9497, 0.1538, 0.957, 0.1821, 0.9456, 0.1219, 0.9555, 0.115, 0.9606, 0.15, 0.9598, 0.1538, 0.957, 0.05825, 0.8213, 0.05452, 0.8241, 0.0419, 0.8567, 0.04878, 0.8517, 0.05173, 0.8852, 0.04275, 0.8918, 0.05694, 0.9238, 0.06666, 0.9167, 0.09129, 0.9414, 0.08231, 0.948, 0.115, 0.9606, 0.1219, 0.9555, 0.1538, 0.957, 0.15, 0.9598, 0.1821, 0.9456, 0.04878, 0.8517, 0.0419, 0.8567, 0.04275, 0.8918, 0.05173, 0.8852, 0.06666, 0.9167, 0.05694, 0.9238, 0.08231, 0.948, 0.09129, 0.9414, 0.05452, 0.8241, 0.05833, 0.8215, 0.04894, 0.852, 0.0419, 0.8567, 0.04275, 0.8918, 0.05195, 0.8856, 0.06689, 0.9171, 0.05694, 0.9238, 0.08231, 0.948, 0.09151, 0.9418, 0.122, 0.9559, 0.115, 0.9606, 0.15, 0.9598, 0.1538, 0.9572, 0.1821, 0.9456, 0.0419, 0.8567, 0.04894, 0.852, 0.05195, 0.8856, 0.04275, 0.8918, 0.05694, 0.9238, 0.06689, 0.9171, 0.09151, 0.9418, 0.08231, 0.948, 0.115, 0.9606, 0.122, 0.9559, 0.1538, 0.9572, 0.15, 0.9598, 0.1538, 0.9572, 0.1642, 0.95, 0.1821, 0.9456, 0.04894, 0.852, 0.06801, 0.8388, 0.07686, 0.8683, 0.05195, 0.8856, 0.06689, 0.9171, 0.09386, 0.8984, 0.1164, 0.9245, 0.09151, 0.9418, 0.122, 0.9559, 0.1411, 0.9426, 0.1642, 0.95, 0.1538, 0.9572, 0.05833, 0.8215, 0.06865, 0.8143, 0.06801, 0.8388, 0.04894, 0.852, 0.05195, 0.8856, 0.07686, 0.8683, 0.09386, 0.8984, 0.06689, 0.9171, 0.09151, 0.9418, 0.1164, 0.9245, 0.1411, 0.9426, 0.122, 0.9559, 0.06801, 0.8388, 0.094, 0.8205, 0.1108, 0.8445, 0.07686, 0.8683, 0.09386, 0.8984, 0.1306, 0.8726, 0.1504, 0.9007, 0.1164, 0.9245, 0.1411, 0.9426, 0.1671, 0.9244, 0.1782, 0.9402, 0.1642, 0.95, 0.06865, 0.8143, 0.08272, 0.8045, 0.094, 0.8205, 0.06801, 0.8388, 0.07686, 0.8683, 0.1108, 0.8445, 0.1306, 0.8726, 0.09386, 0.8984, 0.1164, 0.9245, 0.1504, 0.9007, 0.1671, 0.9244, 0.1411, 0.9426, 0.1642, 0.95, 0.1782, 0.9402, 0.1821, 0.9456, 0.08272, 0.8045, 0.09676, 0.7945, 0.1199, 0.8022, 0.094, 0.8205, 0.1108, 0.8445, 0.1447, 0.8205, 0.1673, 0.8467, 0.1306, 0.8726, 0.1504, 0.9007, 0.1843, 0.8768, 0.193, 0.9061, 0.1671, 0.9244, 0.1782, 0.9402, 0.1923, 0.9303, 0.1821, 0.9456, 0.094, 0.8205, 0.1199, 0.8022, 0.1447, 0.8205, 0.1108, 0.8445, 0.1306, 0.8726, 0.1673, 0.8467, 0.1843, 0.8768, 0.1504, 0.9007, 0.1671, 0.9244, 0.193, 0.9061, 0.1923, 0.9303, 0.1782, 0.9402, 0.1447, 0.8205, 0.1695, 0.8029, 0.1941, 0.8276, 0.1673, 0.8467, 0.1843, 0.8768, 0.209, 0.8591, 0.212, 0.8926, 0.193, 0.9061, 0.1923, 0.9303, 0.2025, 0.923, 0.1821, 0.9456, 0.1199, 0.8022, 0.1389, 0.7887, 0.1695, 0.8029, 0.1447, 0.8205, 0.1673, 0.8467, 0.1941, 0.8276, 0.209, 0.8591, 0.1843, 0.8768, 0.193, 0.9061, 0.212, 0.8926, 0.2025, 0.923, 0.1923, 0.9303, 0.09676, 0.7945, 0.107, 0.7872, 0.1389, 0.7887, 0.1199, 0.8022, 0.05833, 0.8215, 0.06448, 0.8109, 0.07045, 0.8067, 0.06865, 0.8143, 0.08254, 0.8041, 0.07848, 0.8008, 0.07036, 0.8065, 0.0685, 0.814, 0.0685, 0.814, 0.07036, 0.8065, 0.06443, 0.8108, 0.05825, 0.8213, 0.06865, 0.8143, 0.07045, 0.8067, 0.07859, 0.801, 0.08272, 0.8045, 0.09661, 0.7942, 0.08662, 0.7951, 0.07848, 0.8008, 0.08254, 0.8041, 0.08272, 0.8045, 0.07859, 0.801, 0.08671, 0.7953, 0.09676, 0.7945, 0.09676, 0.7945, 0.08671, 0.7953, 0.09265, 0.791, 0.107, 0.7872, 0.1069, 0.7871, 0.09259, 0.7909, 0.08662, 0.7951, 0.09661, 0.7942, 0.1107, 0.7845, 0.0948, 0.7895, 0.09259, 0.7909, 0.1069, 0.7871, 0.05825, 0.8213, 0.06443, 0.8108, 0.06227, 0.8123, 0.05452, 0.8241, 0.107, 0.7872, 0.09265, 0.791, 0.0948, 0.7895, 0.1107, 0.7845, 0.05452, 0.8241, 0.06227, 0.8123, 0.06448, 0.8109, 0.05833, 0.8215, 0.3944, 0.8571, 0.3923, 0.8587, 0.3863, 0.8629, 0.3782, 0.8687, 0.3701, 0.8744, 0.3641, 0.8785, 0.3619, 0.88, 0.3641, 0.8784, 0.37, 0.8742, 0.3775, 0.8761, 0.3863, 0.8627, 0.3922, 0.8586, 0.3429, 0.8408, 0.3935, 0.9041, 0.4016, 0.8984, 0.3516, 0.8274, 0.3832, 0.83, 0.3821, 0.8304, 0.3705, 0.7963, 0.3716, 0.7963, 0.4193, 0.8175, 0.4153, 0.8189, 0.4075, 0.7963, 0.4119, 0.7963, 0.4037, 0.8231, 0.4125, 0.82, 0.4044, 0.7963, 0.3945, 0.7963, 0.3889, 0.828, 0.3832, 0.83, 0.3716, 0.7963, 0.378, 0.7963, 0.3821, 0.8304, 0.3861, 0.8291, 0.3749, 0.7963, 0.3705, 0.7963, 0.4153, 0.8189, 0.4074, 0.8215, 0.3987, 0.7963, 0.4075, 0.7963, 0.4125, 0.82, 0.4183, 0.818, 0.4108, 0.7963, 0.4044, 0.7963, 0.3861, 0.8291, 0.394, 0.8264, 0.3837, 0.7963, 0.3749, 0.7963, 0.4074, 0.8215, 0.3978, 0.8249, 0.3879, 0.7963, 0.3987, 0.7963, 0.4183, 0.818, 0.4193, 0.8175, 0.4119, 0.7963, 0.4108, 0.7963, 0.394, 0.8264, 0.4037, 0.8231, 0.3945, 0.7963, 0.3837, 0.7963, 0.3936, 0.9044, 0.3854, 0.9101, 0.3354, 0.839, 0.3436, 0.8333, 0.4016, 0.8984, 0.4076, 0.8943, 0.3576, 0.8233, 0.3516, 0.8274, 0.3294, 0.8431, 0.3794, 0.9141, 0.3853, 0.9099, 0.3354, 0.8389, 0.3354, 0.839, 0.3854, 0.9101, 0.3795, 0.9142, 0.3295, 0.8432, 0.3576, 0.8233, 0.4076, 0.8943, 0.4098, 0.8928, 0.3598, 0.8218, 0.4076, 0.8944, 0.4017, 0.8986, 0.3517, 0.8276, 0.3576, 0.8234, 0.3354, 0.8389, 0.3853, 0.9099, 0.3935, 0.9041, 0.3429, 0.8408, 0.3598, 0.8218, 0.4098, 0.8928, 0.4076, 0.8944, 0.3576, 0.8234, 0.3517, 0.8276, 0.4017, 0.8986, 0.3936, 0.9044, 0.3436, 0.8333, 0.3773, 0.9157, 0.3794, 0.9141, 0.3294, 0.8431, 0.3273, 0.8447, 0.3295, 0.8432, 0.3795, 0.9142, 0.3773, 0.9157, 0.3273, 0.8447, 0.3978, 0.8249, 0.3889, 0.828, 0.378, 0.7963, 0.3879, 0.7963, 0.3832, 0.83, 0.3889, 0.828, 0.4066, 0.8794, 0.4009, 0.8815, 0.4125, 0.82, 0.4037, 0.8231, 0.4214, 0.8746, 0.4303, 0.8715, 0.4153, 0.8189, 0.4193, 0.8175, 0.437, 0.869, 0.4331, 0.8703, 0.3889, 0.828, 0.3978, 0.8249, 0.4155, 0.8763, 0.4066, 0.8794, 0.4037, 0.8231, 0.394, 0.8264, 0.4118, 0.8779, 0.4214, 0.8746, 0.4193, 0.8175, 0.4183, 0.818, 0.436, 0.8694, 0.437, 0.869, 0.3978, 0.8249, 0.4074, 0.8215, 0.4252, 0.873, 0.4155, 0.8763, 0.394, 0.8264, 0.3861, 0.8291, 0.4039, 0.8806, 0.4118, 0.8779, 0.4183, 0.818, 0.4125, 0.82, 0.4303, 0.8715, 0.436, 0.8694, 0.4074, 0.8215, 0.4153, 0.8189, 0.4331, 0.8703, 0.4252, 0.873, 0.3861, 0.8291, 0.3821, 0.8304, 0.3999, 0.8819, 0.4039, 0.8806, 0.6339, 0.8803, 0.5596, 0.8803, 0.7002, 0.8803, 0.6546, 0.8803, 0.6438, 0.8803, 0.5596, 0.8803, 0.7002, 0.8803, 0.7002, 0.854, 0.5596, 0.854, 0.5596, 0.8803, 0.7103, 0.8803, 0.7002, 0.8803, 0.7002, 0.854, 0.713, 0.854, 0.713, 0.854, 0.713, 0.854, 0.5468, 0.854, 0.5468, 0.854, 0.6546, 0.8803, 0.7002, 0.8803, 0.7103, 0.8803, 0.7103, 0.8803, 0.7002, 0.8803, 0.6504, 0.8803, 0.6603, 0.8803, 0.6667, 0.8803, 0.6678, 0.8803, 0.6634, 0.8803, 0.6396, 0.8803, 0.6504, 0.8803, 0.7002, 0.8803, 0.5596, 0.8803, 0.713, 0.854, 0.7002, 0.854, 0.5596, 0.854, 0.5468, 0.854, 0.7002, 0.854, 0.7002, 0.8803, 0.5596, 0.8803, 0.5596, 0.8803, 0.5596, 0.854, 0.7002, 0.8803, 0.7103, 0.8803, 0.713, 0.854, 0.7002, 0.854, 0.7103, 0.8803, 0.7103, 0.8803, 0.713, 0.854, 0.713, 0.854, 0.5596, 0.8803, 0.6339, 0.8803, 0.6275, 0.8803, 0.6264, 0.8803, 0.6308, 0.8803, 0.6396, 0.8803, 0.5596, 0.8803, 0.5596, 0.8803, 0.5498, 0.8803, 0.5498, 0.8803, 0.5596, 0.8803, 0.9136, 0.8781, 0.9062, 0.8554, 0.9062, 0.8554, 0.9136, 0.8781, 0.9062, 0.8554, 0.8869, 0.8414, 0.8869, 0.8414, 0.9062, 0.8554, 0.8869, 0.8414, 0.8631, 0.8414, 0.8631, 0.8414, 0.8869, 0.8414, 0.8631, 0.8414, 0.8438, 0.8554, 0.8438, 0.8554, 0.8631, 0.8414, 0.8438, 0.8554, 0.8364, 0.8781, 0.8364, 0.8781, 0.8438, 0.8554, 0.8364, 0.8781, 0.8438, 0.9008, 0.8438, 0.9008, 0.8364, 0.8781, 0.8438, 0.9008, 0.8631, 0.9148, 0.8631, 0.9148, 0.8438, 0.9008, 0.8631, 0.9148, 0.8869, 0.9148, 0.8869, 0.9148, 0.8631, 0.9148, 0.9062, 0.8554, 0.8869, 0.8414, 0.8631, 0.8414, 0.8438, 0.8554, 0.8364, 0.8781, 0.8438, 0.9008, 0.8631, 0.9148, 0.8869, 0.9148, 0.9062, 0.9008, 0.9136, 0.8781, 0.8869, 0.9148, 0.9062, 0.9008, 0.9062, 0.9008, 0.8869, 0.9148, 0.9062, 0.9008, 0.9136, 0.8781, 0.9136, 0.8781, 0.9062, 0.9008, 0.9136, 0.8781, 0.9062, 0.9008, 0.8869, 0.9148, 0.8631, 0.9148, 0.8438, 0.9008, 0.8364, 0.8781, 0.8438, 0.8554, 0.8631, 0.8414, 0.8869, 0.8414, 0.9062, 0.8554, 0.5498, 0.8803, 0.5468, 0.854, 0.5596, 0.854, 0.5596, 0.8803, 0.5596, 0.8803, 0.5596, 0.854, 0.5468, 0.854, 0.5498, 0.8803, 0.5498, 0.8803, 0.5468, 0.854, 0.5468, 0.854, 0.5498, 0.8803, 0.7002, 0.854, 0.713, 0.854, 0.5468, 0.854, 0.5596, 0.854, 0.3999, 0.8819, 0.4009, 0.8815, 0.4066, 0.8794, 0.4155, 0.8763, 0.4252, 0.873, 0.4331, 0.8703, 0.437, 0.869, 0.436, 0.8694, 0.4303, 0.8715, 0.4214, 0.8746, 0.4118, 0.8779, 0.4039, 0.8806, 0.3821, 0.8304, 0.3832, 0.83, 0.4009, 0.8815, 0.3999, 0.8819, 0.0865, 0.6613, 0.1567, 0.6961, 0.1567, 0.6961, 0.0865, 0.6613, 0.0865, 0.6613, 0.1567, 0.6961, 0.3563, 0.6961, 0.4264, 0.6613, 0.4264, 0.6613, 0.3563, 0.6961, 0.3563, 0.6961, 0.4264, 0.6613, 0.4264, 0.6613, 0.3563, 0.6961, 0.1567, 0.6961, 0.0865, 0.6613, 0.1043, 0.5517, 0.4086, 0.5517, 0.4086, 0.5517, 0.1043, 0.5517, 0.3563, 0.6961, 0.1567, 0.6961, 0.1567, 0.6961, 0.3563, 0.6961, 0.4086, 0.5517, 0.4264, 0.6613, 0.0865, 0.6613, 0.1043, 0.5517, 0.4086, 0.5517, 0.4264, 0.6613, 0.4264, 0.6613, 0.4086, 0.5517, 0.1043, 0.5517, 0.0865, 0.6613, 0.4264, 0.6613, 0.4086, 0.5517, 0.1043, 0.5517, 0.0865, 0.6613, 0.0865, 0.6613, 0.1043, 0.5517])
me_sphere_006.use_remesh_fix_poles = True
me_sphere_006.use_remesh_preserve_attributes = False
me_sphere_006.use_mirror_x = True
me_sphere_006.update()
arm_armature = bpy.data.armatures.new('Armature')  # bones are not reproduced

# ---- objects
ob_lower_000 = bpy.data.objects.new('lower_000', me_sphere_006)
ob_armature = bpy.data.objects.new('Armature', arm_armature)

# ---- transforms, parenting, visibility, modifiers, constraints
ob_lower_000.parent = ob_armature
ob_lower_000.matrix_parent_inverse = Matrix(((1.0, -0.0, 0.0, -0.0), (-0.0, 1.0, -0.0, -0.1279), (0.0, -0.0, 1.0, -1.637), (-0.0, 0.0, -0.0, 1.0)))
ob_lower_000.location = (0.0, 0.0, 0.0)
ob_lower_000.use_mesh_mirror_x = True
_vg = ob_lower_000.vertex_groups.new(name='spine')
_vg = ob_lower_000.vertex_groups.new(name='thigh.l')
for _i, _w in zip([0, 1, 2, 3, 4, 5, 6, 7, 8, 9, 10, 11, 12, 13, 14, 15, 16, 17, 18, 19, 20, 21, 22, 23, 24, 25, 26, 27, 28, 29, 30, 31, 32, 33, 34, 35, 36, 37, 38, 39, 40, 41, 42, 43, 44, 45, 46, 47, 48, 49, 50, 51, 52, 53, 54, 55, 56, 57, 58, 59, 60, 61, 62, 63, 64, 65, 66, 67, 68, 69, 70, 71, 72, 73, 74, 75, 76, 77, 78, 79, 80, 81, 82, 83, 84, 85, 86, 87, 88, 89, 90, 91, 92, 93, 94, 95, 96, 97, 98, 99, 100, 101, 102, 103, 104, 105, 106, 107, 108, 143, 144, 145, 146, 147, 148, 149, 150, 151, 152, 153, 154, 155, 156, 157, 158, 159, 160, 161, 162], [1.0, 1.0, 1.0, 1.0, 1.0, 1.0, 1.0, 1.0, 1.0, 1.0, 1.0, 1.0, 1.0, 1.0, 1.0, 1.0, 1.0, 1.0, 1.0, 1.0, 1.0, 1.0, 1.0, 1.0, 1.0, 1.0, 1.0, 1.0, 1.0, 1.0, 1.0, 1.0, 1.0, 1.0, 1.0, 1.0, 1.0, 1.0, 1.0, 1.0, 1.0, 1.0, 1.0, 1.0, 1.0, 1.0, 1.0, 1.0, 1.0, 1.0, 1.0, 1.0, 1.0, 1.0, 1.0, 1.0, 1.0, 1.0, 1.0, 1.0, 1.0, 1.0, 1.0, 1.0, 1.0, 1.0, 1.0, 1.0, 1.0, 1.0, 1.0, 1.0, 1.0, 1.0, 1.0, 1.0, 1.0, 1.0, 1.0, 1.0, 1.0, 1.0, 1.0, 1.0, 1.0, 1.0, 1.0, 1.0, 1.0, 1.0, 1.0, 1.0, 1.0, 1.0, 1.0, 1.0, 1.0, 1.0, 1.0, 1.0, 1.0, 1.0, 1.0, 1.0, 1.0, 1.0, 1.0, 1.0, 1.0, 0.483, 0.479, 0.4428, 0.4287, 0.4044, 0.3765, 0.3696, 0.3208, 0.341, 0.2588, 0.4935, 0.4831, 0.636, 0.6881, 0.6018, 0.6317, 0.5638, 0.5793, 0.5237, 0.5288]): _vg.add([_i], _w, 'REPLACE')
_vg = ob_lower_000.vertex_groups.new(name='shin.l')
for _i, _w in zip([109, 110, 111, 112, 113, 114, 115, 116, 117, 118, 119, 120, 121, 122, 123, 124, 125, 126, 127, 128, 129, 130, 131, 132, 133, 134, 135, 136, 137, 138, 139, 143, 144, 145, 146, 147, 148, 149, 150, 151, 152, 153, 154, 155, 156, 157, 158, 159, 160, 161, 162, 168, 171, 172, 173, 174, 175, 176, 177, 178, 179, 180, 181, 182], [0.2295, 0.1799, 0.1506, 0.05844, 0.2065, 0.365, 0.2328, 0.271, 0.4282, 0.07413, 0.2599, 0.2326, 0.9106, 0.8725, 0.9348, 0.9305, 0.8239, 0.7751, 0.8166, 0.8651, 0.7753, 0.9124, 0.93, 0.9347, 0.05717, 0.1488, 0.05544, 0.1352, 0.02088, 0.023, 0.01564, 0.517, 0.521, 0.5572, 0.5713, 0.5956, 0.6235, 0.6304, 0.6792, 0.659, 0.7412, 0.5065, 0.5169, 0.364, 0.3119, 0.3982, 0.3683, 0.4362, 0.4207, 0.4763, 0.4712, 0.03467, 0.9932, 0.9926, 0.9939, 0.9947, 0.9954, 0.9956, 0.9955, 0.9953, 0.9949, 0.9941, 0.9932, 0.9926]): _vg.add([_i], _w, 'REPLACE')
_vg = ob_lower_000.vertex_groups.new(name='thigh.r')
for _i, _w in zip([183, 184, 185, 186, 187, 188, 189, 190, 191, 192, 193, 194, 195, 196, 197, 198, 199, 200, 201, 202, 203, 204, 205, 206, 207, 208, 209, 210, 211, 212, 213, 214, 215, 216, 217, 218, 219, 220, 221, 222, 223, 224, 225, 226, 227, 228, 229, 230, 231, 232, 233, 234, 235, 236, 237, 238, 239, 240, 241, 242, 243, 244, 245, 246, 247, 248, 249, 250, 251, 252, 253, 254, 255, 256, 257, 258, 259, 260, 261, 262, 263, 264, 265, 266, 267, 268, 269, 270, 271, 272, 273, 274, 275, 276, 277, 278, 279, 280, 281, 282, 283, 284, 285, 286, 287, 288, 289, 290, 291, 326, 327, 328, 329, 330, 331, 332, 333, 334, 335, 336, 337, 338, 339, 340, 341, 342, 343, 344, 345], [1.0, 1.0, 1.0, 1.0, 1.0, 1.0, 1.0, 1.0, 1.0, 1.0, 1.0, 1.0, 1.0, 1.0, 1.0, 1.0, 1.0, 1.0, 1.0, 1.0, 1.0, 1.0, 1.0, 1.0, 1.0, 1.0, 1.0, 1.0, 1.0, 1.0, 1.0, 1.0, 1.0, 1.0, 1.0, 1.0, 1.0, 1.0, 1.0, 1.0, 1.0, 1.0, 1.0, 1.0, 1.0, 1.0, 1.0, 1.0, 1.0, 1.0, 1.0, 1.0, 1.0, 1.0, 1.0, 1.0, 1.0, 1.0, 1.0, 1.0, 1.0, 1.0, 1.0, 1.0, 1.0, 1.0, 1.0, 1.0, 1.0, 1.0, 1.0, 1.0, 1.0, 1.0, 1.0, 1.0, 1.0, 1.0, 1.0, 1.0, 1.0, 1.0, 1.0, 1.0, 1.0, 1.0, 1.0, 1.0, 1.0, 1.0, 1.0, 1.0, 1.0, 1.0, 1.0, 1.0, 1.0, 1.0, 1.0, 1.0, 1.0, 1.0, 1.0, 1.0, 1.0, 1.0, 1.0, 1.0, 1.0, 0.481, 0.4763, 0.4407, 0.4255, 0.4023, 0.3727, 0.3677, 0.3161, 0.3399, 0.2528, 0.4929, 0.4808, 0.6353, 0.6867, 0.6007, 0.6302, 0.5623, 0.5774, 0.522, 0.5266]): _vg.add([_i], _w, 'REPLACE')
_vg = ob_lower_000.vertex_groups.new(name='shin.r')
for _i, _w in zip([292, 293, 294, 295, 296, 297, 298, 299, 300, 301, 302, 303, 304, 305, 306, 307, 308, 309, 310, 311, 312, 313, 314, 315, 316, 317, 318, 319, 320, 321, 322, 324, 326, 327, 328, 329, 330, 331, 332, 333, 334, 335, 336, 337, 338, 339, 340, 341, 342, 343, 344, 345, 347, 351, 354, 355, 356, 357, 358, 359, 360, 361, 362, 363, 364, 365], [0.1755, 0.2486, 0.1712, 0.09319, 0.2058, 0.3624, 0.357, 0.2567, 0.55, 0.08094, 0.2547, 0.4904, 0.9301, 0.8995, 0.9389, 0.9401, 0.8477, 0.7709, 0.8133, 0.8635, 0.7904, 0.9118, 0.9302, 0.9361, 0.08049, 0.1441, 0.05291, 0.228, 0.02045, 0.06024, 0.05306, 0.004715, 0.519, 0.5237, 0.5593, 0.5745, 0.5977, 0.6273, 0.6323, 0.6839, 0.6601, 0.7472, 0.5071, 0.5192, 0.3647, 0.3133, 0.3993, 0.3698, 0.4377, 0.4226, 0.478, 0.4734, 0.05413, 0.03058, 0.9933, 0.9929, 0.994, 0.9947, 0.9953, 0.9957, 0.9958, 0.9957, 0.9955, 0.9951, 0.9944, 0.9935]): _vg.add([_i], _w, 'REPLACE')
_vg = ob_lower_000.vertex_groups.new(name='c_leg.l')
for _i, _w in zip([109, 110, 111, 112, 113, 114, 115, 116, 117, 118, 119, 120, 121, 122, 123, 124, 125, 127, 128, 130, 131, 132, 134, 135, 136, 137, 138, 139, 140, 141, 142, 166, 167], [0.01973, 0.01598, 0.7975, 0.9245, 0.6964, 0.4155, 0.13, 0.108, 0.3934, 0.9041, 0.2609, 0.2826, 0.03146, 0.02194, 0.05485, 0.04566, 0.005439, 0.000642, 0.01956, 0.02719, 0.04606, 0.05497, 0.7695, 0.01302, 0.7658, 0.8597, 0.852, 0.9452, 0.9905, 0.9707, 0.9799, 0.06201, 0.07537]): _vg.add([_i], _w, 'REPLACE')
_vg = ob_lower_000.vertex_groups.new(name='foot.l')
for _i, _w in zip([109, 110, 111, 113, 114, 115, 116, 117, 119, 120, 121, 122, 125, 126, 127, 128, 129, 130, 133, 134, 135, 136, 137, 138, 163, 164, 165, 166, 167, 168, 169, 170], [0.7356, 0.7871, 0.05189, 0.09712, 0.2195, 0.6372, 0.621, 0.1784, 0.4792, 0.4848, 0.04724, 0.09154, 0.1484, 0.2078, 0.158, 0.1002, 0.2072, 0.04799, 0.9425, 0.08169, 0.913, 0.09897, 0.1049, 0.1115, 1.01, 0.9921, 1.056, 0.9262, 0.9114, 0.9924, 1.013, 1.057]): _vg.add([_i], _w, 'REPLACE')
_vg = ob_lower_000.vertex_groups.new(name='c_knee.l')
_vg = ob_lower_000.vertex_groups.new(name='c_leg.r')
for _i, _w in zip([292, 293, 294, 295, 296, 297, 298, 299, 300, 301, 302, 303, 304, 305, 306, 307, 308, 311, 313, 314, 315, 316, 317, 318, 319, 320, 321, 322, 323, 324, 325, 349, 350], [0.001707, 0.03241, 0.8076, 0.8955, 0.6955, 0.4163, 0.1364, 0.1061, 0.3499, 0.8978, 0.2613, 0.2563, 0.02609, 0.01822, 0.05377, 0.04197, 0.005977, 0.01921, 0.02718, 0.04586, 0.0545, 0.01998, 0.7737, 0.01226, 0.7474, 0.8593, 0.8481, 0.941, 0.9899, 0.969, 0.9794, 0.06833, 0.07591]): _vg.add([_i], _w, 'REPLACE')
_vg = ob_lower_000.vertex_groups.new(name='foot.r')
for _i, _w in zip([292, 293, 296, 297, 298, 299, 300, 302, 303, 304, 305, 308, 309, 310, 311, 312, 313, 316, 317, 318, 320, 321, 346, 347, 348, 349, 350, 351, 352, 353], [0.7986, 0.7102, 0.09872, 0.2213, 0.5066, 0.6372, 0.1001, 0.484, 0.2532, 0.01361, 0.06643, 0.1243, 0.2132, 0.162, 0.1019, 0.1913, 0.04915, 0.8845, 0.08226, 0.916, 0.1054, 0.09167, 1.002, 0.9696, 1.05, 0.9154, 0.9108, 0.9951, 1.012, 1.055]): _vg.add([_i], _w, 'REPLACE')
_vg = ob_lower_000.vertex_groups.new(name='c_knee.r')
_m = ob_lower_000.modifiers.new('Armature', 'ARMATURE')
_m.object = ob_armature
ob_armature.location = (0.0, 0.1279, 1.637)
ob_armature.show_in_front = True

# ---- collection membership
col_collection.objects.link(ob_lower_000)
col_collection.objects.link(ob_armature)

# ---- scene / render settings (as saved in the file)
scene.frame_start = 0; scene.frame_end = 24; scene.frame_set(0)
scene.render.engine = 'BLENDER_EEVEE_NEXT'
scene.cycles.sampling_pattern = 'TABULATED_SOBOL'
scene.cycles.use_light_tree = False
scene.view_settings.view_transform = 'Filmic'
bpy.context.view_layer.update()

# ---- added for rendering (the .blend has no active camera and no usable light): camera, sun
cam_auto = bpy.data.cameras.new('AutoCamera')
cam_auto.lens = 50.0
cam_auto.sensor_width = 36.0
cam_auto.clip_end = 1000.0
ob_auto_camera = bpy.data.objects.new('AutoCamera', cam_auto)
scene.collection.objects.link(ob_auto_camera)
ob_auto_camera.location = (2.59754, -3.08367, 2.92227)
ob_auto_camera.rotation_euler = (1.09748, -7.21219e-08, 0.694738)
scene.camera = ob_auto_camera
light_auto_sun = bpy.data.lights.new('AutoSun', 'SUN')
light_auto_sun.energy = 3.0
light_auto_sun.angle = 0.0523599
ob_auto_sun = bpy.data.objects.new('AutoSun', light_auto_sun)
scene.collection.objects.link(ob_auto_sun)
ob_auto_sun.rotation_euler = (0.872665, 0.174533, 0.523599)
bpy.context.view_layer.update()
